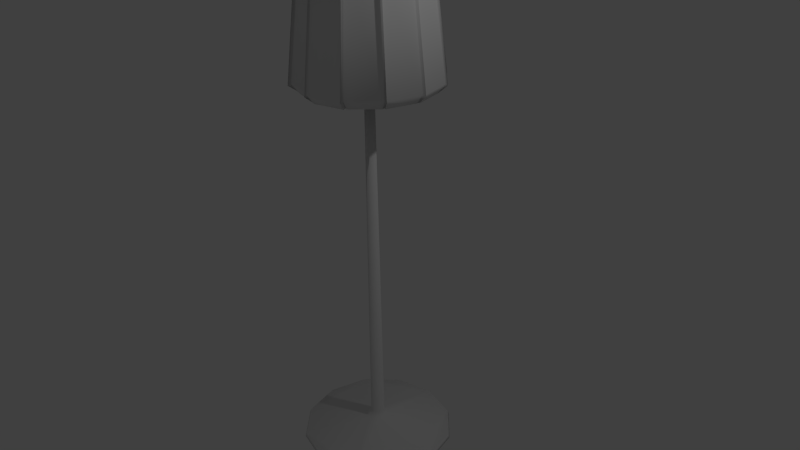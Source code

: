 # Source: varvLamp.blend  (saved by Blender 2.76.0; exported with 4.5.12 LTS)
import bpy
from mathutils import Matrix  # noqa: F401  (used for matrix-valued properties, if any)

bpy.ops.wm.read_factory_settings(use_empty=True)
scene = bpy.context.scene
scene.name = 'Scene'

# ---- collections
col_collection_1 = bpy.data.collections.new('Collection 1'); scene.collection.children.link(col_collection_1)

# ---- world
world_world = bpy.data.worlds.new('World'); scene.world = world_world
world_world.color = (0.05088, 0.05088, 0.05088)
world_world.use_sun_shadow = False
world_world.sun_shadow_jitter_overblur = 0.0
world_world.cycles.sampling_method = 'MANUAL'
world_world.cycles.sample_map_resolution = 256

# ---- cameras
cam_camera = bpy.data.cameras.new('Camera')
cam_camera.clip_end = 100.0
cam_camera.lens = 35.0
cam_camera.sensor_width = 32.0
cam_camera.sensor_height = 18.0
cam_camera.ortho_scale = 7.314
cam_camera.dof.focus_distance = 0.0
cam_camera.dof.aperture_fstop = 128.0

# ---- lights
light_lamp = bpy.data.lights.new('Lamp', 'POINT')
light_lamp.transmission_factor = 0.0
light_lamp.cutoff_distance = 30.0
light_lamp.energy = 100.0
light_lamp.shadow_buffer_clip_start = 1.001
light_lamp.shadow_soft_size = 0.1
light_lamp.shadow_maximum_resolution = 0.006
light_lamp.use_absolute_resolution = True
light_lamp.cycles.use_multiple_importance_sampling = False

# ---- meshes
me_cylinder = bpy.data.meshes.new('Cylinder')
me_cylinder.from_pydata([(4.064e-08, 0.09373, -5.565), (0.0, 0.0625, -0.6), (0.04686, 0.08117, -5.565), (0.03125, 0.05413, -0.6), (0.08117, 0.04686, -5.565), (0.05413, 0.03125, -0.6), (0.09373, 1.332e-09, -5.565), (0.0625, -2.732e-09, -0.6), (0.08117, -0.04686, -5.565), (0.05413, -0.03125, -0.6), (0.04686, -0.08117, -5.565), (0.03125, -0.05413, -0.6), (5.479e-08, -0.09373, -5.565), (9.437e-09, -0.0625, -0.6), (-0.04686, -0.08117, -5.565), (-0.03125, -0.05413, -0.6), (-0.08117, -0.04686, -5.565), (-0.05413, -0.03125, -0.6), (-0.09373, -3.815e-08, -5.565), (-0.0625, -2.906e-08, -0.6), (-0.08117, 0.04686, -5.565), (-0.05413, 0.03125, -0.6), (-0.04686, 0.08117, -5.565), (-0.03125, 0.05413, -0.6), (-0.131, -0.07561, -5.669), (-0.07561, -0.131, -5.669), (-6.752e-08, -0.1512, -5.669), (0.07561, -0.131, -5.669), (0.131, -0.07561, -5.669), (0.1512, 7.237e-09, -5.669), (-9.035e-08, 0.1512, -5.669), (-0.07561, 0.131, -5.669), (0.07561, 0.131, -5.669), (0.131, 0.07561, -5.669), (-0.131, 0.07561, -5.669), (-0.1512, -5.646e-08, -5.669), (-2.184e-07, 1.022, -5.807), (0.5108, 0.8847, -5.807), (0.8847, 0.5108, -5.807), (1.022, 9.936e-08, -5.807), (0.8847, -0.5108, -5.807), (0.5108, -0.8847, -5.807), (-6.412e-08, -1.022, -5.807), (-0.5108, -0.8847, -5.807), (-0.8847, -0.5108, -5.807), (-1.022, -3.309e-07, -5.807), (-0.8847, 0.5108, -5.807), (-0.5108, 0.8847, -5.807), (-2.167e-07, 1.042, -5.855), (0.5209, 0.9022, -5.855), (0.9022, 0.5209, -5.855), (1.042, 1.019e-07, -5.855), (0.9022, -0.5209, -5.855), (0.5209, -0.9022, -5.855), (-5.936e-08, -1.042, -5.855), (-0.5209, -0.9022, -5.855), (-0.9022, -0.5209, -5.855), (-1.042, -3.369e-07, -5.855), (-0.9022, 0.5209, -5.855), (-0.5209, 0.9022, -5.855), (0.01257, 0.8225, -0.8787), (0.009788, 0.6406, 0.8265), (0.4187, 0.7025, -0.8783), (0.3257, 0.5466, 0.8262), (0.7025, 0.4187, -0.8783), (0.5466, 0.3257, 0.8262), (0.8352, 0.01601, -0.8798), (0.6523, 0.01251, 0.8275), (0.7185, -0.4003, -0.8787), (0.5596, -0.3118, 0.8265), (0.4187, -0.7025, -0.8783), (0.3257, -0.5466, 0.8262), (0.01601, -0.8352, -0.8798), (0.01251, -0.6523, 0.8275), (-0.4003, -0.7185, -0.8787), (-0.3118, -0.5596, 0.8265), (-0.7025, -0.4187, -0.8783), (-0.5466, -0.3257, 0.8262), (-0.8352, -0.01601, -0.8798), (-0.6523, -0.01251, 0.8275), (-0.7185, 0.4003, -0.8787), (-0.5596, 0.3118, 0.8265), (-0.4187, 0.7025, -0.8783), (-0.3257, 0.5466, 0.8262), (0.3118, 0.5596, 0.8265), (0.4003, 0.7185, -0.8787), (0.7312, 0.4037, -0.8798), (0.571, 0.3152, 0.8274), (-0.01601, 0.8352, -0.8798), (0.3254, 0.5636, -0.8909), (0.249, 0.4312, 0.8383), (-0.01251, 0.6523, 0.8275), (0.4312, 0.249, 0.8383), (0.5636, 0.3254, -0.8909), (0.8225, -0.01257, -0.8787), (0.6406, -0.009788, 0.8265), (0.4983, -8.941e-08, 0.8384), (0.651, -7.412e-08, -0.891), (0.7025, -0.4187, -0.8783), (0.5466, -0.3257, 0.8262), (0.4312, -0.249, 0.8383), (0.5636, -0.3254, -0.8909), (0.4037, -0.7312, -0.8798), (0.3152, -0.571, 0.8274), (0.249, -0.4312, 0.8383), (0.3254, -0.5636, -0.8909), (-0.01257, -0.8225, -0.8787), (-0.009788, -0.6406, 0.8265), (5.58e-08, -0.4983, 0.8384), (8.258e-08, -0.651, -0.891), (-0.4187, -0.7025, -0.8783), (-0.3257, -0.5466, 0.8262), (-0.249, -0.4312, 0.8383), (-0.3254, -0.5636, -0.8909), (-0.7312, -0.4037, -0.8798), (-0.571, -0.3152, 0.8274), (-0.4312, -0.249, 0.8383), (-0.5636, -0.3254, -0.8909), (-0.8225, 0.01257, -0.8787), (-0.6406, 0.009788, 0.8265), (-0.4983, -2.993e-07, 0.8384), (-0.651, -3.483e-07, -0.891), (-0.7025, 0.4187, -0.8783), (-0.5466, 0.3257, 0.8262), (-0.4312, 0.249, 0.8383), (-0.5636, 0.3254, -0.8909), (-0.4037, 0.7312, -0.8798), (-0.3152, 0.571, 0.8274), (-1.571e-08, 0.651, -0.891), (-1.944e-08, 0.4983, 0.8384), (-0.249, 0.4312, 0.8383), (-0.3254, 0.5636, -0.8909), (-1.325e-09, 0.95, -0.7813), (0.475, 0.8227, -0.7813), (0.8227, 0.475, -0.7813), (0.95, -4.815e-08, -0.7813), (0.8227, -0.475, -0.7813), (0.475, -0.8227, -0.7813), (1.421e-07, -0.95, -0.7813), (-0.475, -0.8227, -0.7813), (-0.8227, -0.475, -0.7813), (-0.95, -4.483e-07, -0.7813), (-0.8227, 0.475, -0.7813), (-0.475, 0.8227, -0.7813), (0.4633, 0.7774, -0.76), (0.7774, 0.4633, -0.76), (0.01391, 0.9101, -0.7605), (0.443, 0.7952, -0.7605), (0.8094, 0.4468, -0.7621), (0.9244, 0.01772, -0.7621), (0.9101, -0.01391, -0.7605), (0.7952, -0.443, -0.7605), (0.7774, -0.4633, -0.76), (0.4633, -0.7774, -0.76), (0.4468, -0.8094, -0.7621), (0.01773, -0.9244, -0.7621), (-0.01391, -0.9101, -0.7605), (-0.443, -0.7952, -0.7605), (-0.4633, -0.7774, -0.76), (-0.7774, -0.4633, -0.76), (-0.8094, -0.4468, -0.7621), (-0.9244, -0.01773, -0.7621), (-0.9101, 0.01391, -0.7605), (-0.7952, 0.443, -0.7605), (-0.7774, 0.4633, -0.76), (-0.4633, 0.7774, -0.76), (-0.01772, 0.9244, -0.7621), (-0.4468, 0.8094, -0.7621), (-8.3e-09, 0.7745, 0.7316), (0.01124, 0.7359, 0.7139), (-0.01439, 0.7504, 0.7151), (0.3873, 0.6708, 0.7316), (0.6708, 0.3873, 0.7316), (0.7745, -6.505e-08, 0.7316), (0.6708, -0.3873, 0.7316), (0.3873, -0.6708, 0.7316), (1.087e-07, -0.7745, 0.7316), (-0.3873, -0.6708, 0.7316), (-0.6708, -0.3873, 0.7316), (-0.7745, -3.913e-07, 0.7316), (-0.6708, 0.3873, 0.7316), (-0.3873, 0.6708, 0.7316), (0.374, 0.6277, 0.7135), (0.6277, 0.374, 0.7135), (0.3582, 0.6429, 0.7139), (0.6571, 0.3628, 0.7151), (0.7504, 0.01439, 0.7151), (0.7359, -0.01124, 0.7139), (0.6429, -0.3582, 0.7139), (0.6277, -0.374, 0.7135), (0.374, -0.6277, 0.7135), (0.3628, -0.6571, 0.7151), (0.01439, -0.7504, 0.7151), (-0.01124, -0.7359, 0.7139), (-0.3582, -0.6429, 0.7139), (-0.374, -0.6277, 0.7135), (-0.6277, -0.374, 0.7135), (-0.6571, -0.3628, 0.7151), (-0.7504, -0.01439, 0.7151), (-0.7359, 0.01124, 0.7139), (-0.6429, 0.3582, 0.7139), (-0.6277, 0.374, 0.7135), (-0.374, 0.6277, 0.7135), (-0.3628, 0.6571, 0.7151), (0.02985, 0.7983, -0.8385), (0.02637, 0.617, 0.7857), (0.421, 0.673, -0.838), (0.3271, 0.5181, 0.7851), (0.673, 0.421, -0.838), (0.5181, 0.3271, 0.7851), (0.8115, 0.03422, -0.8397), (0.6296, 0.03093, 0.7869), (0.7062, -0.3732, -0.8385), (0.5475, -0.2856, 0.7856), (0.421, -0.673, -0.838), (0.3271, -0.5181, 0.7851), (0.03422, -0.8115, -0.8397), (0.03093, -0.6296, 0.7869), (-0.3732, -0.7062, -0.8385), (-0.2856, -0.5475, 0.7856), (-0.673, -0.421, -0.838), (-0.5181, -0.3271, 0.7851), (-0.8115, -0.03422, -0.8397), (-0.6296, -0.03093, 0.7869), (-0.7062, 0.3732, -0.8385), (-0.5475, 0.2856, 0.7856), (-0.421, 0.673, -0.838), (-0.3271, 0.5181, 0.7851), (0.2856, 0.5475, 0.7856), (0.3732, 0.7062, -0.8385), (0.7198, 0.3761, -0.8397), (0.5606, 0.2879, 0.7869), (-0.03422, 0.8115, -0.8397), (0.3225, 0.5589, -0.8412), (0.2456, 0.4259, 0.7887), (-0.03093, 0.6296, 0.7869), (0.4264, 0.2454, 0.7887), (0.5593, 0.3224, -0.8412), (0.7983, -0.02985, -0.8385), (0.617, -0.02637, 0.7857), (0.4925, 0.0004363, 0.7888), (0.6459, 0.0003204, -0.8412), (0.673, -0.421, -0.838), (0.5181, -0.3271, 0.7851), (0.4259, -0.2456, 0.7887), (0.5589, -0.3225, -0.8412), (0.3761, -0.7198, -0.8397), (0.2879, -0.5606, 0.7869), (0.2454, -0.4264, 0.7887), (0.3224, -0.5593, -0.8412), (-0.02985, -0.7983, -0.8385), (-0.02637, -0.617, 0.7857), (0.0004365, -0.4925, 0.7888), (0.0003205, -0.6459, -0.8412), (-0.421, -0.673, -0.838), (-0.3271, -0.5181, 0.7851), (-0.2456, -0.4259, 0.7887), (-0.3225, -0.5589, -0.8412), (-0.7198, -0.3761, -0.8397), (-0.5606, -0.2879, 0.7869), (-0.4264, -0.2454, 0.7887), (-0.5593, -0.3224, -0.8412), (-0.7983, 0.02985, -0.8385), (-0.617, 0.02637, 0.7857), (-0.4925, -0.0004367, 0.7888), (-0.6459, -0.0003208, -0.8412), (-0.673, 0.421, -0.838), (-0.5181, 0.3271, 0.7851), (-0.4259, 0.2456, 0.7887), (-0.5589, 0.3225, -0.8412), (-0.3761, 0.7198, -0.8397), (-0.2879, 0.5606, 0.7869), (-0.0003205, 0.6459, -0.8412), (-0.0004364, 0.4925, 0.7888), (-0.2454, 0.4264, 0.7887), (-0.3224, 0.5593, -0.8412), (-0.01167, 0.9083, -0.7563), (0.4516, 0.7896, -0.7521), (0.7951, 0.4419, -0.756), (0.9083, 0.01167, -0.7563), (0.7896, -0.4516, -0.7521), (0.4419, -0.7951, -0.756), (0.01167, -0.9083, -0.7563), (-0.4516, -0.7896, -0.7521), (-0.7951, -0.4419, -0.756), (-0.9083, -0.01167, -0.7563), (-0.7896, 0.4516, -0.7521), (-0.4419, 0.7951, -0.756), (0.4276, 0.7473, -0.7423), (0.7473, 0.4276, -0.7423), (-0.001632, 0.8657, -0.7438), (0.4342, 0.7489, -0.7438), (0.7627, 0.4352, -0.7485), (0.8781, 0.004414, -0.7485), (0.8657, 0.001632, -0.7438), (0.7489, -0.4342, -0.7438), (0.7473, -0.4276, -0.7423), (0.4276, -0.7473, -0.7423), (0.4352, -0.7627, -0.7485), (0.004414, -0.8781, -0.7485), (0.001632, -0.8657, -0.7438), (-0.4342, -0.7489, -0.7438), (-0.4276, -0.7473, -0.7423), (-0.7473, -0.4276, -0.7423), (-0.7627, -0.4352, -0.7485), (-0.8781, -0.004415, -0.7485), (-0.8657, -0.001632, -0.7438), (-0.7489, 0.4342, -0.7438), (-0.7473, 0.4276, -0.7423), (-0.4276, 0.7473, -0.7423), (-0.004414, 0.8781, -0.7485), (-0.4352, 0.7627, -0.7485), (-0.01234, 0.7342, 0.7048), (-0.0002904, 0.6935, 0.6901), (-0.004209, 0.7064, 0.6938), (0.3642, 0.6386, 0.7011), (0.6447, 0.3542, 0.7047), (0.7342, 0.01234, 0.7048), (0.6386, -0.3642, 0.7011), (0.3542, -0.6447, 0.7047), (0.01234, -0.7342, 0.7048), (-0.3642, -0.6386, 0.7011), (-0.6447, -0.3542, 0.7047), (-0.7342, -0.01234, 0.7048), (-0.6386, 0.3642, 0.7011), (-0.3542, 0.6447, 0.7047), (0.3428, 0.5974, 0.6889), (0.5974, 0.3428, 0.6889), (0.347, 0.6004, 0.6901), (0.6138, 0.3495, 0.6938), (0.7064, 0.004209, 0.6938), (0.6935, 0.0002903, 0.6901), (0.6004, -0.347, 0.6901), (0.5974, -0.3428, 0.6889), (0.3428, -0.5974, 0.6889), (0.3495, -0.6138, 0.6938), (0.004209, -0.7064, 0.6938), (0.0002905, -0.6935, 0.6901), (-0.347, -0.6004, 0.6901), (-0.3428, -0.5974, 0.6889), (-0.5974, -0.3428, 0.6889), (-0.6138, -0.3495, 0.6938), (-0.7064, -0.004209, 0.6938), (-0.6935, -0.0002908, 0.6901), (-0.6004, 0.347, 0.6901), (-0.5974, 0.3428, 0.6889), (-0.3428, 0.5974, 0.6889), (-0.3495, 0.6138, 0.6938)], [], [(0, 1, 3, 2), (2, 3, 5, 4), (4, 5, 7, 6), (6, 7, 9, 8), (8, 9, 11, 10), (10, 11, 13, 12), (12, 13, 15, 14), (14, 15, 17, 16), (16, 17, 19, 18), (18, 19, 21, 20), (3, 1, 23, 21, 19, 17, 15, 13, 11, 9, 7, 5), (22, 23, 1, 0), (20, 21, 23, 22), (29, 39, 38, 37, 32, 33), (30, 36, 47, 46, 34, 31), (32, 37, 36, 30), (42, 41, 27, 26, 25, 43), (24, 44, 43, 25), (34, 46, 45, 44, 24, 35), (16, 18, 35, 24), (18, 20, 34, 35), (2, 4, 33, 32), (20, 22, 31, 34), (4, 6, 29, 33), (0, 2, 32, 30), (22, 0, 30, 31), (6, 8, 28, 29), (8, 10, 27, 28), (10, 12, 26, 27), (12, 14, 25, 26), (14, 16, 24, 25), (42, 43, 55, 54), (48, 49, 50, 51, 52, 53, 54, 55, 56, 57, 58, 59), (39, 40, 52, 51), (46, 47, 59, 58), (36, 37, 49, 48), (43, 44, 56, 55), (40, 41, 53, 52), (47, 36, 48, 59), (37, 38, 50, 49), (44, 45, 57, 56), (41, 42, 54, 53), (38, 39, 51, 50), (45, 46, 58, 57), (169, 61, 84, 184), (182, 63, 65, 183), (185, 87, 67, 186), (187, 95, 69, 188), (189, 99, 71, 190), (191, 103, 73, 192), (193, 107, 75, 194), (195, 111, 77, 196), (197, 115, 79, 198), (199, 119, 81, 200), (203, 127, 91, 170), (201, 123, 83, 202), (144, 62, 89, 133), (62, 64, 93, 89), (65, 63, 90, 92), (183, 65, 92, 172), (60, 85, 89, 128), (84, 61, 129, 90), (146, 60, 128, 132), (184, 84, 90, 171), (148, 86, 93, 134), (86, 66, 97, 93), (67, 87, 92, 96), (186, 67, 96, 173), (150, 94, 97, 135), (94, 68, 101, 97), (69, 95, 96, 100), (188, 69, 100, 174), (152, 98, 101, 136), (98, 70, 105, 101), (71, 99, 100, 104), (190, 71, 104, 175), (154, 102, 105, 137), (102, 72, 109, 105), (73, 103, 104, 108), (192, 73, 108, 176), (156, 106, 109, 138), (106, 74, 113, 109), (75, 107, 108, 112), (194, 75, 112, 177), (158, 110, 113, 139), (110, 76, 117, 113), (77, 111, 112, 116), (196, 77, 116, 178), (160, 114, 117, 140), (114, 78, 121, 117), (79, 115, 116, 120), (198, 79, 120, 179), (162, 118, 121, 141), (118, 80, 125, 121), (81, 119, 120, 124), (200, 81, 124, 180), (164, 122, 125, 142), (122, 82, 131, 125), (83, 123, 124, 130), (202, 83, 130, 181), (170, 91, 129, 168), (167, 126, 131, 143), (126, 88, 128, 131), (91, 127, 130, 129), (203, 167, 143, 181), (88, 166, 132, 128), (82, 165, 143, 131), (201, 164, 142, 180), (80, 163, 142, 125), (199, 162, 141, 179), (78, 161, 141, 121), (197, 160, 140, 178), (76, 159, 140, 117), (195, 158, 139, 177), (74, 157, 139, 113), (193, 156, 138, 176), (72, 155, 138, 109), (191, 154, 137, 175), (70, 153, 137, 105), (189, 152, 136, 174), (68, 151, 136, 101), (187, 150, 135, 173), (66, 149, 135, 97), (185, 148, 134, 172), (85, 147, 133, 89), (169, 146, 132, 168), (64, 145, 134, 93), (182, 144, 133, 171), (122, 164, 165, 82), (126, 167, 166, 88), (118, 162, 163, 80), (114, 160, 161, 78), (110, 158, 159, 76), (106, 156, 157, 74), (102, 154, 155, 72), (98, 152, 153, 70), (94, 150, 151, 68), (86, 148, 149, 66), (62, 144, 145, 64), (60, 146, 147, 85), (63, 182, 171, 90), (61, 169, 168, 129), (87, 185, 172, 92), (95, 187, 173, 96), (99, 189, 174, 100), (103, 191, 175, 104), (107, 193, 176, 108), (111, 195, 177, 112), (115, 197, 178, 116), (119, 199, 179, 120), (123, 201, 180, 124), (127, 203, 181, 130), (166, 170, 168, 132), (165, 202, 181, 143), (163, 200, 180, 142), (161, 198, 179, 141), (159, 196, 178, 140), (157, 194, 177, 139), (155, 192, 176, 138), (153, 190, 175, 137), (151, 188, 174, 136), (149, 186, 173, 135), (147, 184, 171, 133), (145, 183, 172, 134), (164, 201, 202, 165), (167, 203, 170, 166), (162, 199, 200, 163), (160, 197, 198, 161), (158, 195, 196, 159), (156, 193, 194, 157), (154, 191, 192, 155), (152, 189, 190, 153), (150, 187, 188, 151), (148, 185, 186, 149), (144, 182, 183, 145), (146, 169, 184, 147), (328, 228, 205, 313), (327, 209, 207, 326), (330, 211, 231, 329), (332, 213, 239, 331), (334, 215, 243, 333), (336, 217, 247, 335), (338, 219, 251, 337), (340, 221, 255, 339), (342, 223, 259, 341), (344, 225, 263, 343), (314, 235, 271, 347), (346, 227, 267, 345), (277, 233, 206, 288), (233, 237, 208, 206), (236, 234, 207, 209), (316, 236, 209, 327), (272, 233, 229, 204), (234, 273, 205, 228), (276, 272, 204, 290), (315, 234, 228, 328), (278, 237, 230, 292), (237, 241, 210, 230), (240, 236, 231, 211), (317, 240, 211, 330), (279, 241, 238, 294), (241, 245, 212, 238), (244, 240, 239, 213), (318, 244, 213, 332), (280, 245, 242, 296), (245, 249, 214, 242), (248, 244, 243, 215), (319, 248, 215, 334), (281, 249, 246, 298), (249, 253, 216, 246), (252, 248, 247, 217), (320, 252, 217, 336), (282, 253, 250, 300), (253, 257, 218, 250), (256, 252, 251, 219), (321, 256, 219, 338), (283, 257, 254, 302), (257, 261, 220, 254), (260, 256, 255, 221), (322, 260, 221, 340), (284, 261, 258, 304), (261, 265, 222, 258), (264, 260, 259, 223), (323, 264, 223, 342), (285, 265, 262, 306), (265, 269, 224, 262), (268, 264, 263, 225), (324, 268, 225, 344), (286, 269, 266, 308), (269, 275, 226, 266), (274, 268, 267, 227), (325, 274, 227, 346), (312, 273, 235, 314), (287, 275, 270, 311), (275, 272, 232, 270), (273, 274, 271, 235), (325, 287, 311, 347), (272, 276, 310, 232), (275, 287, 309, 226), (324, 286, 308, 345), (269, 286, 307, 224), (323, 285, 306, 343), (265, 285, 305, 222), (322, 284, 304, 341), (261, 284, 303, 220), (321, 283, 302, 339), (257, 283, 301, 218), (320, 282, 300, 337), (253, 282, 299, 216), (319, 281, 298, 335), (249, 281, 297, 214), (318, 280, 296, 333), (245, 280, 295, 212), (317, 279, 294, 331), (241, 279, 293, 210), (316, 278, 292, 329), (233, 277, 291, 229), (312, 276, 290, 313), (237, 278, 289, 208), (315, 277, 288, 326), (226, 309, 308, 266), (232, 310, 311, 270), (224, 307, 306, 262), (222, 305, 304, 258), (220, 303, 302, 254), (218, 301, 300, 250), (216, 299, 298, 246), (214, 297, 296, 242), (212, 295, 294, 238), (210, 293, 292, 230), (208, 289, 288, 206), (229, 291, 290, 204), (234, 315, 326, 207), (273, 312, 313, 205), (236, 316, 329, 231), (240, 317, 331, 239), (244, 318, 333, 243), (248, 319, 335, 247), (252, 320, 337, 251), (256, 321, 339, 255), (260, 322, 341, 259), (264, 323, 343, 263), (268, 324, 345, 267), (274, 325, 347, 271), (276, 312, 314, 310), (287, 325, 346, 309), (286, 324, 344, 307), (285, 323, 342, 305), (284, 322, 340, 303), (283, 321, 338, 301), (282, 320, 336, 299), (281, 319, 334, 297), (280, 318, 332, 295), (279, 317, 330, 293), (277, 315, 328, 291), (278, 316, 327, 289), (309, 346, 345, 308), (310, 314, 347, 311), (307, 344, 343, 306), (305, 342, 341, 304), (303, 340, 339, 302), (301, 338, 337, 300), (299, 336, 335, 298), (297, 334, 333, 296), (295, 332, 331, 294), (293, 330, 329, 292), (289, 327, 326, 288), (291, 328, 313, 290), (128, 89, 233, 272), (90, 129, 273, 234), (89, 93, 237, 233), (92, 90, 234, 236), (93, 97, 241, 237), (96, 92, 236, 240), (97, 101, 245, 241), (100, 96, 240, 244), (101, 105, 249, 245), (104, 100, 244, 248), (105, 109, 253, 249), (108, 104, 248, 252), (109, 113, 257, 253), (112, 108, 252, 256), (113, 117, 261, 257), (116, 112, 256, 260), (117, 121, 265, 261), (120, 116, 260, 264), (121, 125, 269, 265), (124, 120, 264, 268), (125, 131, 275, 269), (130, 124, 268, 274), (131, 128, 272, 275), (129, 130, 274, 273), (29, 28, 27, 41, 40, 39)])
me_cylinder.polygons.foreach_set('use_smooth', [True] * 333)
me_cylinder.use_remesh_preserve_volume = False
me_cylinder.use_remesh_preserve_attributes = False
me_cylinder.use_mirror_vertex_groups = False
me_cylinder.update()

# ---- objects
ob_cylinder = bpy.data.objects.new('Cylinder', me_cylinder)
ob_lamp = bpy.data.objects.new('Lamp', light_lamp)
ob_camera = bpy.data.objects.new('Camera', cam_camera)

# ---- transforms, parenting, visibility, modifiers, constraints
ob_cylinder.location = (0.0, 0.0, 3.1)
ob_cylinder.lineart.crease_threshold = 0.0
ob_lamp.location = (4.076, 1.005, 5.904)
ob_lamp.rotation_euler = (0.6503, 0.05522, 1.866)
ob_lamp.lock_rotations_4d = False
ob_lamp.empty_display_type = 'ARROWS'
ob_lamp.color = (0.0, 0.0, 0.0, 0.0)
ob_lamp.lineart.crease_threshold = 0.0
ob_camera.location = (7.481, -6.508, 5.344)
ob_camera.rotation_euler = (1.109, 0.01082, 0.8149)
ob_camera.lock_rotations_4d = False
ob_camera.empty_display_type = 'ARROWS'
ob_camera.color = (0.0, 0.0, 0.0, 0.0)
ob_camera.display_type = 'WIRE'
ob_camera.lineart.crease_threshold = 0.0

# ---- collection membership
col_collection_1.objects.link(ob_cylinder)
col_collection_1.objects.link(ob_lamp)
col_collection_1.objects.link(ob_camera)

# ---- scene / render settings (as saved in the file)
scene.camera = ob_camera
scene.frame_start = 1; scene.frame_end = 250; scene.frame_set(1)
scene.render.engine = 'BLENDER_EEVEE_NEXT'
scene.render.resolution_percentage = 50
scene.render.dither_intensity = 0.0
scene.cycles.use_denoising = False
scene.cycles.samples = 10
scene.cycles.sampling_pattern = 'TABULATED_SOBOL'
scene.cycles.light_sampling_threshold = 0.0
scene.cycles.use_adaptive_sampling = False
scene.cycles.use_light_tree = False
scene.cycles.blur_glossy = 0.0
scene.cycles.pixel_filter_type = 'GAUSSIAN'
scene.cycles.sample_clamp_indirect = 0.0
scene.view_settings.view_transform = 'Standard'
bpy.context.view_layer.update()
